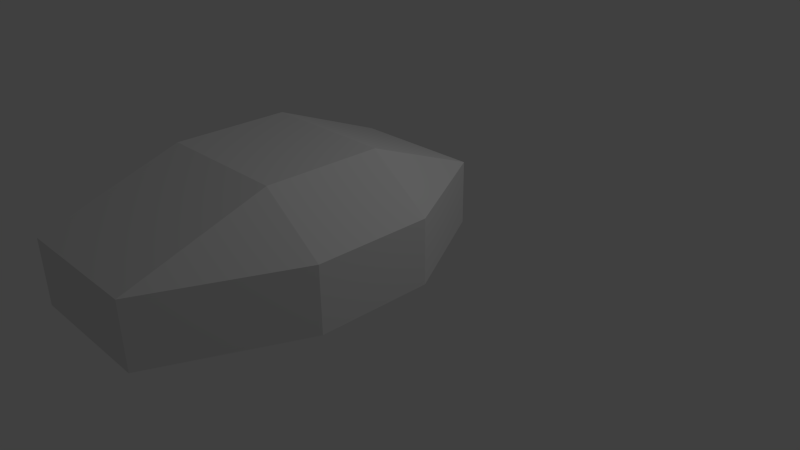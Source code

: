 # Source: cockpit.blend  (saved by Blender 2.67.0; exported with 4.5.12 LTS)
import bpy
from mathutils import Matrix  # noqa: F401  (used for matrix-valued properties, if any)

bpy.ops.wm.read_factory_settings(use_empty=True)
scene = bpy.context.scene
scene.name = 'Scene'

# ---- collections
col_collection_1 = bpy.data.collections.new('Collection 1'); scene.collection.children.link(col_collection_1)

# ---- materials (node trees are filled in below, after node groups)
mat_cockpitmetal = bpy.data.materials.new('CockpitMetal')
mat_cockpitmetal.alpha_threshold = 0.0
mat_cockpitmetal.use_transparent_shadow = False
mat_cockpitmetal.roughness = 0.5
mat_cockpitmetal.line_color = (0.0, 0.0, 0.0, 1.0)
mat_cockpitglass = bpy.data.materials.new('CockpitGlass')
mat_cockpitglass.alpha_threshold = 0.0
mat_cockpitglass.use_transparent_shadow = False
mat_cockpitglass.roughness = 0.5
mat_cockpitglass.line_color = (0.0, 0.0, 0.0, 1.0)

# ---- material node trees

# ---- world
world_world = bpy.data.worlds.new('World'); scene.world = world_world
world_world.color = (0.05088, 0.05088, 0.05088)
world_world.use_sun_shadow = False
world_world.sun_shadow_jitter_overblur = 0.0
world_world.cycles.sampling_method = 'MANUAL'
world_world.cycles.sample_map_resolution = 256

# ---- cameras
cam_camera = bpy.data.cameras.new('Camera')
cam_camera.clip_end = 100.0
cam_camera.lens = 35.0
cam_camera.sensor_width = 32.0
cam_camera.sensor_height = 18.0
cam_camera.ortho_scale = 7.314
cam_camera.dof.focus_distance = 0.0
cam_camera.dof.aperture_fstop = 128.0

# ---- lights
light_lamp = bpy.data.lights.new('Lamp', 'POINT')
light_lamp.transmission_factor = 0.0
light_lamp.cutoff_distance = 30.0
light_lamp.energy = 100.0
light_lamp.shadow_buffer_clip_start = 1.001
light_lamp.shadow_soft_size = 0.1
light_lamp.shadow_maximum_resolution = 0.006
light_lamp.use_absolute_resolution = True
light_lamp.cycles.use_multiple_importance_sampling = False

# ---- meshes
me_cube = bpy.data.meshes.new('Cube')
me_cube.from_pydata([(1.0, 0.9, -0.1429), (-1.0, 0.9, -0.1429), (1.0, 0.9, 0.4286), (-1.0, 0.9, 0.4286), (1.92, -0.8, -0.1429), (1.92, -0.8, 0.4286), (-2.0, -0.8, -0.1429), (-2.0, -0.8, 0.4286), (1.0, -0.8, 0.84), (-1.0, -0.8, 0.84), (1.92, -2.5, -0.1429), (1.92, -2.5, 0.4286), (-2.0, -2.5, -0.1429), (-2.0, -2.5, 0.4286), (1.0, -2.5, 0.84), (-1.0, -2.5, 0.84), (1.003, -4.524, -0.1429), (1.003, -4.524, 0.4286), (-1.0, -4.524, -0.1429), (-1.0, -4.524, 0.4286)], [], [(0, 2, 3, 1), (2, 0, 4, 5), (9, 15, 13, 7), (1, 3, 7, 6), (3, 2, 8, 9), (8, 2, 5), (9, 7, 3), (5, 11, 14, 8), (6, 7, 13, 12), (5, 4, 10, 11), (9, 8, 14, 15), (15, 14, 17, 19), (11, 10, 16, 17), (14, 11, 17), (12, 13, 19, 18), (16, 18, 19, 17), (13, 15, 19)])
me_cube.polygons.foreach_set('material_index', [1, 1, 1, 1, 1, 1, 1, 1, 1, 1, 1, 1, 1, 1, 1, 1, 1])
me_cube.materials.append(mat_cockpitmetal)
me_cube.materials.append(mat_cockpitglass)
me_cube.use_remesh_preserve_volume = False
me_cube.use_remesh_preserve_attributes = False
me_cube.use_mirror_vertex_groups = False
me_cube.update()

# ---- objects
ob_cube = bpy.data.objects.new('Cube', me_cube)
ob_lamp = bpy.data.objects.new('Lamp', light_lamp)
ob_camera = bpy.data.objects.new('Camera', cam_camera)

# ---- transforms, parenting, visibility, modifiers, constraints
ob_cube.location = (0.0, 0.0, 0.7)
ob_cube.scale = (0.84, 0.84, 1.4)
ob_cube.lock_rotations_4d = False
ob_cube.empty_display_type = 'ARROWS'
ob_cube.lineart.crease_threshold = 0.0
ob_lamp.location = (4.076, 1.005, 5.904)
ob_lamp.rotation_euler = (0.6503, 0.05522, 1.866)
ob_lamp.lock_rotations_4d = False
ob_lamp.empty_display_type = 'ARROWS'
ob_lamp.color = (0.0, 0.0, 0.0, 0.0)
ob_lamp.lineart.crease_threshold = 0.0
ob_camera.location = (7.481, -6.508, 5.344)
ob_camera.rotation_euler = (1.109, 0.01082, 0.8149)
ob_camera.lock_rotations_4d = False
ob_camera.empty_display_type = 'ARROWS'
ob_camera.color = (0.0, 0.0, 0.0, 0.0)
ob_camera.display_type = 'WIRE'
ob_camera.lineart.crease_threshold = 0.0

# ---- collection membership
col_collection_1.objects.link(ob_cube)
col_collection_1.objects.link(ob_lamp)
col_collection_1.objects.link(ob_camera)

# ---- scene / render settings (as saved in the file)
scene.camera = ob_camera
scene.frame_start = 1; scene.frame_end = 250; scene.frame_set(1)
scene.render.engine = 'BLENDER_EEVEE_NEXT'
scene.render.image_settings.color_mode = 'RGB'
scene.render.image_settings.compression = 90
scene.render.resolution_percentage = 50
scene.render.dither_intensity = 0.0
scene.cycles.use_denoising = False
scene.cycles.samples = 10
scene.cycles.sampling_pattern = 'TABULATED_SOBOL'
scene.cycles.light_sampling_threshold = 0.0
scene.cycles.use_adaptive_sampling = False
scene.cycles.use_light_tree = False
scene.cycles.blur_glossy = 0.0
scene.cycles.volume_bounces = 1
scene.cycles.pixel_filter_type = 'GAUSSIAN'
scene.cycles.sample_clamp_indirect = 0.0
scene.view_settings.view_transform = 'Standard'
bpy.context.view_layer.update()
